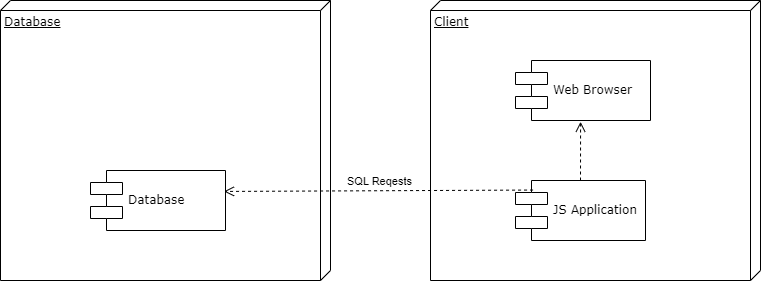

The diagram above was exported from draw.io. Its source (the exported page's mxGraphModel, read from the mxfile embedded in the PNG):
<mxGraphModel dx="1517" dy="853" grid="1" gridSize="10" guides="1" tooltips="1" connect="1" arrows="1" fold="1" page="1" pageScale="1" pageWidth="1100" pageHeight="850" background="none" math="0" shadow="0">
  <root>
    <mxCell id="0" />
    <mxCell id="1" parent="0" />
    <mxCell id="39150e848f15840c-1" value="Database" style="verticalAlign=top;align=left;spacingTop=8;spacingLeft=2;spacingRight=12;shape=cube;size=10;direction=south;fontStyle=4;html=1;rounded=0;shadow=0;comic=0;labelBackgroundColor=none;strokeWidth=1;fontFamily=Verdana;fontSize=12" parent="1" vertex="1">
      <mxGeometry x="120" y="40" width="330" height="280" as="geometry" />
    </mxCell>
    <mxCell id="39150e848f15840c-2" value="Client&lt;br&gt;" style="verticalAlign=top;align=left;spacingTop=8;spacingLeft=2;spacingRight=12;shape=cube;size=10;direction=south;fontStyle=4;html=1;rounded=0;shadow=0;comic=0;labelBackgroundColor=none;strokeWidth=1;fontFamily=Verdana;fontSize=12" parent="1" vertex="1">
      <mxGeometry x="550" y="40" width="330" height="280" as="geometry" />
    </mxCell>
    <mxCell id="39150e848f15840c-7" value="JS Application" style="shape=component;align=left;spacingLeft=36;rounded=0;shadow=0;comic=0;labelBackgroundColor=none;strokeWidth=1;fontFamily=Verdana;fontSize=12;html=1;" parent="1" vertex="1">
      <mxGeometry x="635" y="220" width="130" height="60" as="geometry" />
    </mxCell>
    <mxCell id="QCYhTpVwB5tm65LS2Ud4-1" value="Web Browser&amp;nbsp; &amp;nbsp; &amp;nbsp;&amp;nbsp;" style="shape=component;align=left;spacingLeft=36;rounded=0;shadow=0;comic=0;labelBackgroundColor=none;strokeWidth=1;fontFamily=Verdana;fontSize=12;html=1;" vertex="1" parent="1">
      <mxGeometry x="635" y="100" width="135" height="60" as="geometry" />
    </mxCell>
    <mxCell id="QCYhTpVwB5tm65LS2Ud4-3" value="" style="html=1;verticalAlign=bottom;endArrow=open;dashed=1;endSize=8;curved=0;rounded=0;exitX=0.5;exitY=0;exitDx=0;exitDy=0;entryX=0.482;entryY=1.021;entryDx=0;entryDy=0;entryPerimeter=0;" edge="1" parent="1" source="39150e848f15840c-7" target="QCYhTpVwB5tm65LS2Ud4-1">
      <mxGeometry relative="1" as="geometry">
        <mxPoint x="720" y="190" as="sourcePoint" />
        <mxPoint x="640" y="190" as="targetPoint" />
      </mxGeometry>
    </mxCell>
    <mxCell id="QCYhTpVwB5tm65LS2Ud4-4" value="Database" style="shape=component;align=left;spacingLeft=36;rounded=0;shadow=0;comic=0;labelBackgroundColor=none;strokeWidth=1;fontFamily=Verdana;fontSize=12;html=1;" vertex="1" parent="1">
      <mxGeometry x="210" y="210" width="135" height="60" as="geometry" />
    </mxCell>
    <mxCell id="QCYhTpVwB5tm65LS2Ud4-6" value="" style="html=1;verticalAlign=bottom;endArrow=open;dashed=1;endSize=8;curved=0;rounded=0;exitX=0.135;exitY=0.159;exitDx=0;exitDy=0;entryX=0.989;entryY=0.349;entryDx=0;entryDy=0;entryPerimeter=0;exitPerimeter=0;" edge="1" parent="1" source="39150e848f15840c-7" target="QCYhTpVwB5tm65LS2Ud4-4">
      <mxGeometry relative="1" as="geometry">
        <mxPoint x="710" y="220" as="sourcePoint" />
        <mxPoint x="710" y="171" as="targetPoint" />
      </mxGeometry>
    </mxCell>
    <mxCell id="QCYhTpVwB5tm65LS2Ud4-7" value="SQL Reqests&lt;br&gt;" style="edgeLabel;html=1;align=center;verticalAlign=middle;resizable=0;points=[];" vertex="1" connectable="0" parent="QCYhTpVwB5tm65LS2Ud4-6">
      <mxGeometry x="0.1113" y="-5" relative="1" as="geometry">
        <mxPoint x="17" y="-5" as="offset" />
      </mxGeometry>
    </mxCell>
  </root>
</mxGraphModel>